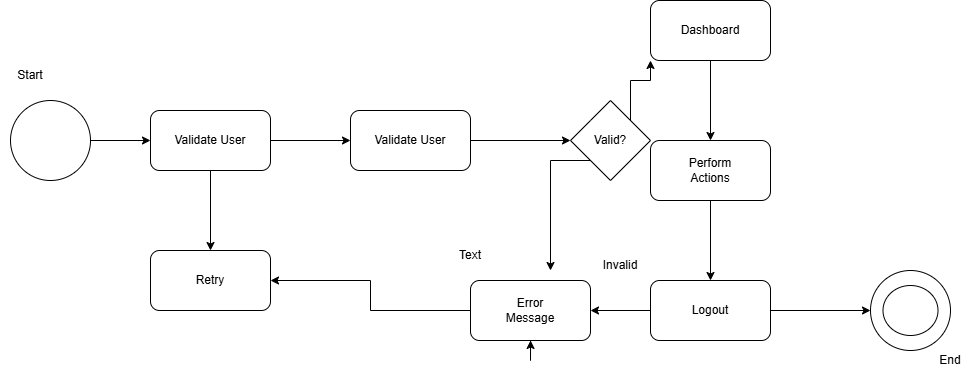

The diagram above was exported from draw.io. Its source (the exported page's mxGraphModel, read from the mxfile embedded in the PNG):
<mxGraphModel dx="2513" dy="1490" grid="0" gridSize="10" guides="1" tooltips="1" connect="1" arrows="1" fold="1" page="0" pageScale="1" pageWidth="850" pageHeight="1100" background="none" math="0" shadow="0">
  <root>
    <mxCell id="0" />
    <mxCell id="1" parent="0" />
    <mxCell id="7n3vsrA_d1AKuOmdmVAW-3" edge="1" parent="1" source="7n3vsrA_d1AKuOmdmVAW-1" style="edgeStyle=orthogonalEdgeStyle;rounded=0;orthogonalLoop=1;jettySize=auto;html=1;labelBackgroundColor=none;fontColor=default;" target="7n3vsrA_d1AKuOmdmVAW-2" value="">
      <mxGeometry relative="1" as="geometry" />
    </mxCell>
    <mxCell id="7n3vsrA_d1AKuOmdmVAW-1" parent="1" style="ellipse;whiteSpace=wrap;html=1;labelBackgroundColor=none;" value="" vertex="1">
      <mxGeometry height="80" width="80" x="70" y="200" as="geometry" />
    </mxCell>
    <mxCell id="7n3vsrA_d1AKuOmdmVAW-5" edge="1" parent="1" source="7n3vsrA_d1AKuOmdmVAW-2" style="edgeStyle=orthogonalEdgeStyle;rounded=0;orthogonalLoop=1;jettySize=auto;html=1;labelBackgroundColor=none;fontColor=default;" target="7n3vsrA_d1AKuOmdmVAW-4" value="">
      <mxGeometry relative="1" as="geometry" />
    </mxCell>
    <mxCell id="7n3vsrA_d1AKuOmdmVAW-35" edge="1" parent="1" source="7n3vsrA_d1AKuOmdmVAW-2" style="edgeStyle=orthogonalEdgeStyle;rounded=0;orthogonalLoop=1;jettySize=auto;html=1;labelBackgroundColor=none;fontColor=default;" target="7n3vsrA_d1AKuOmdmVAW-34" value="">
      <mxGeometry relative="1" as="geometry" />
    </mxCell>
    <mxCell id="7n3vsrA_d1AKuOmdmVAW-2" parent="1" style="rounded=1;whiteSpace=wrap;html=1;labelBackgroundColor=none;" value="Validate User" vertex="1">
      <mxGeometry height="60" width="120" x="210" y="210" as="geometry" />
    </mxCell>
    <mxCell id="7n3vsrA_d1AKuOmdmVAW-8" edge="1" parent="1" source="7n3vsrA_d1AKuOmdmVAW-4" style="edgeStyle=orthogonalEdgeStyle;rounded=0;orthogonalLoop=1;jettySize=auto;html=1;labelBackgroundColor=none;fontColor=default;" target="7n3vsrA_d1AKuOmdmVAW-7" value="">
      <mxGeometry relative="1" as="geometry" />
    </mxCell>
    <mxCell id="7n3vsrA_d1AKuOmdmVAW-4" parent="1" style="rounded=1;whiteSpace=wrap;html=1;labelBackgroundColor=none;" value="Validate User" vertex="1">
      <mxGeometry height="60" width="120" x="410" y="210" as="geometry" />
    </mxCell>
    <mxCell id="7n3vsrA_d1AKuOmdmVAW-10" edge="1" parent="1" source="7n3vsrA_d1AKuOmdmVAW-7" style="edgeStyle=orthogonalEdgeStyle;rounded=0;orthogonalLoop=1;jettySize=auto;html=1;exitX=1;exitY=0;exitDx=0;exitDy=0;labelBackgroundColor=none;fontColor=default;">
      <mxGeometry relative="1" as="geometry">
        <mxPoint x="710" y="160" as="targetPoint" />
      </mxGeometry>
    </mxCell>
    <mxCell id="7n3vsrA_d1AKuOmdmVAW-18" edge="1" parent="1" source="7n3vsrA_d1AKuOmdmVAW-7" style="edgeStyle=orthogonalEdgeStyle;rounded=0;orthogonalLoop=1;jettySize=auto;html=1;exitX=0;exitY=1;exitDx=0;exitDy=0;labelBackgroundColor=none;fontColor=default;">
      <mxGeometry relative="1" as="geometry">
        <mxPoint x="610" y="370" as="targetPoint" />
      </mxGeometry>
    </mxCell>
    <mxCell id="7n3vsrA_d1AKuOmdmVAW-7" parent="1" style="rhombus;whiteSpace=wrap;html=1;rounded=1;arcSize=0;labelBackgroundColor=none;" value="Valid?" vertex="1">
      <mxGeometry height="80" width="80" x="630" y="200" as="geometry" />
    </mxCell>
    <mxCell id="7n3vsrA_d1AKuOmdmVAW-13" edge="1" parent="1" source="7n3vsrA_d1AKuOmdmVAW-11" style="edgeStyle=orthogonalEdgeStyle;rounded=0;orthogonalLoop=1;jettySize=auto;html=1;labelBackgroundColor=none;fontColor=default;" target="7n3vsrA_d1AKuOmdmVAW-12" value="">
      <mxGeometry relative="1" as="geometry" />
    </mxCell>
    <mxCell id="7n3vsrA_d1AKuOmdmVAW-11" parent="1" style="rounded=1;whiteSpace=wrap;html=1;labelBackgroundColor=none;" value="Dashboard" vertex="1">
      <mxGeometry height="60" width="120" x="710" y="100" as="geometry" />
    </mxCell>
    <mxCell id="7n3vsrA_d1AKuOmdmVAW-15" edge="1" parent="1" source="7n3vsrA_d1AKuOmdmVAW-12" style="edgeStyle=orthogonalEdgeStyle;rounded=0;orthogonalLoop=1;jettySize=auto;html=1;labelBackgroundColor=none;fontColor=default;" target="7n3vsrA_d1AKuOmdmVAW-14" value="">
      <mxGeometry relative="1" as="geometry" />
    </mxCell>
    <mxCell id="7n3vsrA_d1AKuOmdmVAW-12" parent="1" style="rounded=1;whiteSpace=wrap;html=1;labelBackgroundColor=none;" value="Perform&lt;div&gt;Actions&lt;/div&gt;" vertex="1">
      <mxGeometry height="60" width="120" x="710" y="240" as="geometry" />
    </mxCell>
    <mxCell id="7n3vsrA_d1AKuOmdmVAW-17" edge="1" parent="1" source="7n3vsrA_d1AKuOmdmVAW-14" style="edgeStyle=orthogonalEdgeStyle;rounded=0;orthogonalLoop=1;jettySize=auto;html=1;labelBackgroundColor=none;fontColor=default;" target="7n3vsrA_d1AKuOmdmVAW-16" value="">
      <mxGeometry relative="1" as="geometry" />
    </mxCell>
    <mxCell id="7n3vsrA_d1AKuOmdmVAW-20" edge="1" parent="1" source="7n3vsrA_d1AKuOmdmVAW-14" style="edgeStyle=orthogonalEdgeStyle;rounded=0;orthogonalLoop=1;jettySize=auto;html=1;labelBackgroundColor=none;fontColor=default;" target="7n3vsrA_d1AKuOmdmVAW-19" value="">
      <mxGeometry relative="1" as="geometry" />
    </mxCell>
    <mxCell id="7n3vsrA_d1AKuOmdmVAW-14" parent="1" style="rounded=1;whiteSpace=wrap;html=1;labelBackgroundColor=none;" value="Logout" vertex="1">
      <mxGeometry height="60" width="120" x="710" y="380" as="geometry" />
    </mxCell>
    <mxCell id="7n3vsrA_d1AKuOmdmVAW-16" parent="1" style="ellipse;whiteSpace=wrap;html=1;rounded=1;labelBackgroundColor=none;" value="" vertex="1">
      <mxGeometry height="80" width="80" x="930" y="370" as="geometry" />
    </mxCell>
    <mxCell id="7n3vsrA_d1AKuOmdmVAW-37" edge="1" parent="1" source="7n3vsrA_d1AKuOmdmVAW-19" style="edgeStyle=orthogonalEdgeStyle;rounded=0;orthogonalLoop=1;jettySize=auto;html=1;labelBackgroundColor=none;fontColor=default;" value="">
      <mxGeometry relative="1" as="geometry">
        <mxPoint x="590.0769230769231" y="440" as="targetPoint" />
      </mxGeometry>
    </mxCell>
    <mxCell id="7n3vsrA_d1AKuOmdmVAW-38" edge="1" parent="1" source="7n3vsrA_d1AKuOmdmVAW-19" style="edgeStyle=orthogonalEdgeStyle;rounded=0;orthogonalLoop=1;jettySize=auto;html=1;exitX=0;exitY=0.5;exitDx=0;exitDy=0;entryX=1;entryY=0.5;entryDx=0;entryDy=0;labelBackgroundColor=none;fontColor=default;" target="7n3vsrA_d1AKuOmdmVAW-34">
      <mxGeometry relative="1" as="geometry" />
    </mxCell>
    <mxCell id="7n3vsrA_d1AKuOmdmVAW-19" parent="1" style="rounded=1;whiteSpace=wrap;html=1;labelBackgroundColor=none;" value="Error&lt;div&gt;Message&lt;/div&gt;" vertex="1">
      <mxGeometry height="60" width="120" x="530" y="380" as="geometry" />
    </mxCell>
    <mxCell id="7n3vsrA_d1AKuOmdmVAW-24" parent="1" style="text;html=1;whiteSpace=wrap;strokeColor=none;fillColor=none;align=center;verticalAlign=middle;rounded=0;labelBackgroundColor=none;" value="Invalid" vertex="1">
      <mxGeometry height="30" width="60" x="650" y="350" as="geometry" />
    </mxCell>
    <mxCell id="7n3vsrA_d1AKuOmdmVAW-26" parent="1" style="ellipse;whiteSpace=wrap;html=1;rounded=1;labelBackgroundColor=none;" value="" vertex="1">
      <mxGeometry height="50" width="55" x="942.5" y="385" as="geometry" />
    </mxCell>
    <mxCell id="7n3vsrA_d1AKuOmdmVAW-27" parent="1" style="text;html=1;whiteSpace=wrap;strokeColor=none;fillColor=none;align=center;verticalAlign=middle;rounded=0;labelBackgroundColor=none;" value="Text" vertex="1">
      <mxGeometry height="30" width="60" x="500" y="340" as="geometry" />
    </mxCell>
    <mxCell id="7n3vsrA_d1AKuOmdmVAW-28" parent="1" style="text;html=1;whiteSpace=wrap;strokeColor=none;fillColor=none;align=center;verticalAlign=middle;rounded=0;labelBackgroundColor=none;" value="Start" vertex="1">
      <mxGeometry height="30" width="60" x="60" y="160" as="geometry" />
    </mxCell>
    <mxCell id="7n3vsrA_d1AKuOmdmVAW-30" parent="1" style="text;html=1;whiteSpace=wrap;strokeColor=none;fillColor=none;align=center;verticalAlign=middle;rounded=0;labelBackgroundColor=none;" value="End" vertex="1">
      <mxGeometry height="40" width="60" x="980" y="440" as="geometry" />
    </mxCell>
    <mxCell id="7n3vsrA_d1AKuOmdmVAW-34" parent="1" style="rounded=1;whiteSpace=wrap;html=1;labelBackgroundColor=none;" value="Retry" vertex="1">
      <mxGeometry height="60" width="120" x="210" y="350" as="geometry" />
    </mxCell>
  </root>
</mxGraphModel>